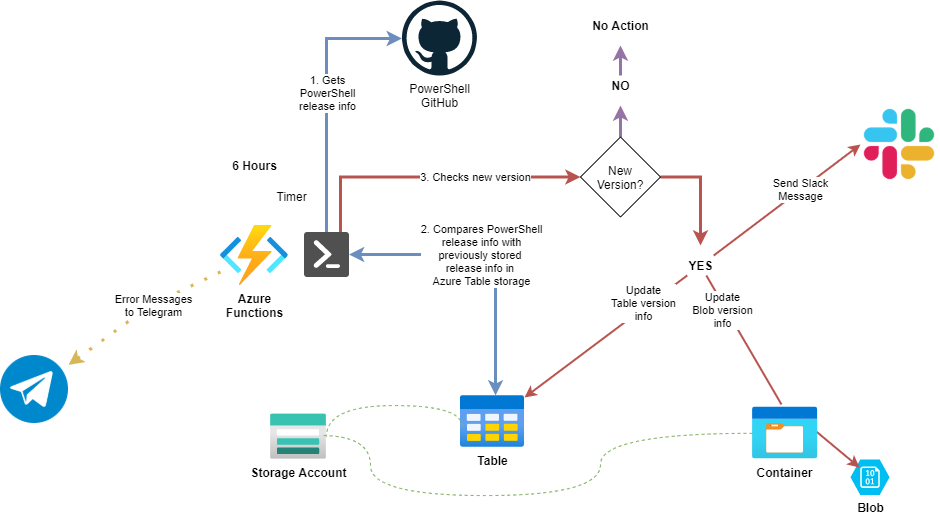

The diagram above was exported from draw.io. Its source (the exported page's mxGraphModel, read from the mxfile embedded in the PNG):
<mxGraphModel dx="1824" dy="1053" grid="1" gridSize="10" guides="1" tooltips="1" connect="1" arrows="1" fold="1" page="1" pageScale="1" pageWidth="1100" pageHeight="850" math="0" shadow="0">
  <root>
    <mxCell id="0" />
    <mxCell id="1" parent="0" />
    <mxCell id="A71EcE1GB-DZ9OoBeQwP-1" value="&lt;div&gt;PowerShell&lt;/div&gt;&lt;div&gt;GitHub&lt;br&gt;&lt;/div&gt;" style="dashed=0;outlineConnect=0;html=1;align=center;labelPosition=center;verticalLabelPosition=bottom;verticalAlign=top;shape=mxgraph.weblogos.github" parent="1" vertex="1">
      <mxGeometry x="461.44" y="35" width="75" height="75" as="geometry" />
    </mxCell>
    <mxCell id="A71EcE1GB-DZ9OoBeQwP-31" style="edgeStyle=none;rounded=0;orthogonalLoop=1;jettySize=auto;html=1;startArrow=none;startFill=0;strokeWidth=3;fillColor=#fff2cc;strokeColor=#d6b656;dashed=1;dashPattern=1 4;" parent="1" source="A71EcE1GB-DZ9OoBeQwP-2" target="A71EcE1GB-DZ9OoBeQwP-13" edge="1">
      <mxGeometry relative="1" as="geometry">
        <Array as="points">
          <mxPoint x="210" y="340" />
        </Array>
      </mxGeometry>
    </mxCell>
    <mxCell id="A71EcE1GB-DZ9OoBeQwP-32" value="Error Messages&lt;br&gt;to Telegram" style="edgeLabel;html=1;align=center;verticalAlign=middle;resizable=0;points=[];" parent="A71EcE1GB-DZ9OoBeQwP-31" vertex="1" connectable="0">
      <mxGeometry x="-0.1612" relative="1" as="geometry">
        <mxPoint as="offset" />
      </mxGeometry>
    </mxCell>
    <mxCell id="A71EcE1GB-DZ9OoBeQwP-2" value="&lt;div&gt;&lt;b&gt;Azure&lt;/b&gt;&lt;/div&gt;&lt;div&gt;&lt;b&gt;Functions&lt;br&gt;&lt;/b&gt;&lt;/div&gt;" style="aspect=fixed;html=1;points=[];align=center;image;fontSize=12;image=img/lib/azure2/compute/Function_Apps.svg;" parent="1" vertex="1">
      <mxGeometry x="280" y="260" width="68" height="60" as="geometry" />
    </mxCell>
    <mxCell id="A71EcE1GB-DZ9OoBeQwP-14" style="edgeStyle=orthogonalEdgeStyle;rounded=0;orthogonalLoop=1;jettySize=auto;html=1;fillColor=#dae8fc;strokeColor=#6c8ebf;strokeWidth=3;" parent="1" source="A71EcE1GB-DZ9OoBeQwP-3" target="A71EcE1GB-DZ9OoBeQwP-1" edge="1">
      <mxGeometry relative="1" as="geometry">
        <Array as="points">
          <mxPoint x="386" y="73" />
        </Array>
      </mxGeometry>
    </mxCell>
    <mxCell id="A71EcE1GB-DZ9OoBeQwP-17" value="&lt;div&gt;1. Gets&lt;/div&gt;&lt;div&gt;PowerShell&lt;br&gt;release info&lt;br&gt;&lt;/div&gt;" style="edgeLabel;html=1;align=center;verticalAlign=middle;resizable=0;points=[];" parent="A71EcE1GB-DZ9OoBeQwP-14" vertex="1" connectable="0">
      <mxGeometry x="0.042" relative="1" as="geometry">
        <mxPoint y="1" as="offset" />
      </mxGeometry>
    </mxCell>
    <mxCell id="A71EcE1GB-DZ9OoBeQwP-15" style="edgeStyle=orthogonalEdgeStyle;rounded=0;orthogonalLoop=1;jettySize=auto;html=1;entryX=0.542;entryY=-0.002;entryDx=0;entryDy=0;entryPerimeter=0;strokeWidth=3;fillColor=#dae8fc;strokeColor=#6c8ebf;startArrow=classic;startFill=1;" parent="1" source="A71EcE1GB-DZ9OoBeQwP-3" target="w1HzhkIiSFsD6uO3MN16-2" edge="1">
      <mxGeometry relative="1" as="geometry">
        <Array as="points">
          <mxPoint x="555" y="289" />
          <mxPoint x="555" y="430" />
        </Array>
      </mxGeometry>
    </mxCell>
    <mxCell id="A71EcE1GB-DZ9OoBeQwP-18" value="2. Compares PowerShell&lt;br&gt;release info with&lt;br&gt;previously stored &lt;br&gt;release info in &lt;br&gt;Azure Table storage" style="edgeLabel;html=1;align=center;verticalAlign=middle;resizable=0;points=[];" parent="A71EcE1GB-DZ9OoBeQwP-15" vertex="1" connectable="0">
      <mxGeometry x="-0.0826" relative="1" as="geometry">
        <mxPoint as="offset" />
      </mxGeometry>
    </mxCell>
    <mxCell id="A71EcE1GB-DZ9OoBeQwP-20" style="edgeStyle=orthogonalEdgeStyle;rounded=0;orthogonalLoop=1;jettySize=auto;html=1;entryX=0;entryY=0.5;entryDx=0;entryDy=0;startArrow=none;startFill=0;strokeWidth=3;fillColor=#f8cecc;strokeColor=#b85450;" parent="1" source="A71EcE1GB-DZ9OoBeQwP-3" target="A71EcE1GB-DZ9OoBeQwP-19" edge="1">
      <mxGeometry relative="1" as="geometry">
        <Array as="points">
          <mxPoint x="400" y="212" />
        </Array>
      </mxGeometry>
    </mxCell>
    <mxCell id="A71EcE1GB-DZ9OoBeQwP-33" value="3. Checks new version" style="edgeLabel;html=1;align=center;verticalAlign=middle;resizable=0;points=[];" parent="A71EcE1GB-DZ9OoBeQwP-20" vertex="1" connectable="0">
      <mxGeometry x="0.2814" y="1" relative="1" as="geometry">
        <mxPoint y="1" as="offset" />
      </mxGeometry>
    </mxCell>
    <mxCell id="A71EcE1GB-DZ9OoBeQwP-3" value="" style="pointerEvents=1;shadow=0;dashed=0;html=1;strokeColor=none;fillColor=#505050;labelPosition=center;verticalLabelPosition=bottom;verticalAlign=top;outlineConnect=0;align=center;shape=mxgraph.office.concepts.powershell;" parent="1" vertex="1">
      <mxGeometry x="363.5" y="266.5" width="45" height="45" as="geometry" />
    </mxCell>
    <mxCell id="A71EcE1GB-DZ9OoBeQwP-5" value="Timer" style="shape=image;verticalLabelPosition=middle;labelBackgroundColor=#ffffff;verticalAlign=middle;aspect=fixed;imageAspect=0;image=https://docs.microsoft.com/en-us/learn/achievements/execute-azure-function-with-triggers.svg;labelPosition=right;align=left;" parent="1" vertex="1">
      <mxGeometry x="293.5" y="210" width="41" height="41" as="geometry" />
    </mxCell>
    <mxCell id="A71EcE1GB-DZ9OoBeQwP-6" value="&lt;b&gt;Storage Account&lt;/b&gt;" style="aspect=fixed;html=1;points=[];align=center;image;fontSize=12;image=img/lib/azure2/storage/Storage_Accounts.svg;" parent="1" vertex="1">
      <mxGeometry x="330.003698630137" y="448.6071428571429" width="56.22448979591838" height="44.9795918367347" as="geometry" />
    </mxCell>
    <mxCell id="A71EcE1GB-DZ9OoBeQwP-8" value="&lt;b&gt;Blob&lt;/b&gt;" style="verticalLabelPosition=bottom;html=1;verticalAlign=top;align=center;strokeColor=none;fillColor=#00BEF2;shape=mxgraph.azure.storage_blob;" parent="1" vertex="1">
      <mxGeometry x="909.9950684931506" y="494.06000000000006" width="39.041095890410965" height="35.357142857142854" as="geometry" />
    </mxCell>
    <mxCell id="A71EcE1GB-DZ9OoBeQwP-12" value="" style="shape=image;html=1;verticalAlign=top;verticalLabelPosition=bottom;labelBackgroundColor=#ffffff;imageAspect=0;aspect=fixed;image=https://cdn4.iconfinder.com/data/icons/logos-and-brands/512/306_Slack_logo-128.png" parent="1" vertex="1">
      <mxGeometry x="920" y="140" width="78" height="78" as="geometry" />
    </mxCell>
    <mxCell id="A71EcE1GB-DZ9OoBeQwP-13" value="" style="shape=image;html=1;verticalAlign=top;verticalLabelPosition=bottom;labelBackgroundColor=#ffffff;imageAspect=0;aspect=fixed;image=https://cdn3.iconfinder.com/data/icons/popular-services-brands-vol-2/512/telegram-128.png" parent="1" vertex="1">
      <mxGeometry x="60" y="390" width="68" height="68" as="geometry" />
    </mxCell>
    <mxCell id="A71EcE1GB-DZ9OoBeQwP-16" value="&lt;b&gt;6 Hours&lt;/b&gt;" style="text;html=1;align=center;verticalAlign=middle;resizable=0;points=[];autosize=1;strokeColor=none;" parent="1" vertex="1">
      <mxGeometry x="284" y="190" width="60" height="20" as="geometry" />
    </mxCell>
    <mxCell id="A71EcE1GB-DZ9OoBeQwP-21" style="edgeStyle=orthogonalEdgeStyle;rounded=0;orthogonalLoop=1;jettySize=auto;html=1;startArrow=none;startFill=0;strokeWidth=3;fillColor=#e1d5e7;strokeColor=#9673a6;" parent="1" source="A71EcE1GB-DZ9OoBeQwP-19" edge="1">
      <mxGeometry relative="1" as="geometry">
        <mxPoint x="680" y="140" as="targetPoint" />
      </mxGeometry>
    </mxCell>
    <mxCell id="A71EcE1GB-DZ9OoBeQwP-25" style="edgeStyle=orthogonalEdgeStyle;rounded=0;orthogonalLoop=1;jettySize=auto;html=1;startArrow=none;startFill=0;strokeWidth=3;fillColor=#f8cecc;strokeColor=#b85450;" parent="1" source="A71EcE1GB-DZ9OoBeQwP-19" edge="1">
      <mxGeometry relative="1" as="geometry">
        <mxPoint x="760" y="280" as="targetPoint" />
      </mxGeometry>
    </mxCell>
    <mxCell id="A71EcE1GB-DZ9OoBeQwP-19" value="&lt;div&gt;New&lt;/div&gt;&lt;div&gt;Version?&lt;br&gt;&lt;/div&gt;" style="rhombus;whiteSpace=wrap;html=1;" parent="1" vertex="1">
      <mxGeometry x="640" y="171.5" width="80" height="80" as="geometry" />
    </mxCell>
    <mxCell id="A71EcE1GB-DZ9OoBeQwP-23" style="edgeStyle=orthogonalEdgeStyle;rounded=0;orthogonalLoop=1;jettySize=auto;html=1;startArrow=none;startFill=0;strokeWidth=3;fillColor=#e1d5e7;strokeColor=#9673a6;" parent="1" source="A71EcE1GB-DZ9OoBeQwP-22" edge="1">
      <mxGeometry relative="1" as="geometry">
        <mxPoint x="680" y="80" as="targetPoint" />
      </mxGeometry>
    </mxCell>
    <mxCell id="A71EcE1GB-DZ9OoBeQwP-22" value="&lt;b&gt;NO&lt;/b&gt;" style="text;html=1;align=center;verticalAlign=middle;resizable=0;points=[];autosize=1;strokeColor=none;" parent="1" vertex="1">
      <mxGeometry x="665" y="110" width="30" height="20" as="geometry" />
    </mxCell>
    <mxCell id="A71EcE1GB-DZ9OoBeQwP-24" value="&lt;b&gt;No Action&lt;/b&gt;" style="text;html=1;align=center;verticalAlign=middle;resizable=0;points=[];autosize=1;strokeColor=none;" parent="1" vertex="1">
      <mxGeometry x="645" y="50" width="70" height="20" as="geometry" />
    </mxCell>
    <mxCell id="A71EcE1GB-DZ9OoBeQwP-27" style="rounded=0;orthogonalLoop=1;jettySize=auto;html=1;startArrow=none;startFill=0;strokeWidth=2;fillColor=#f8cecc;strokeColor=#b85450;exitX=0.986;exitY=0.466;exitDx=0;exitDy=0;exitPerimeter=0;" parent="1" source="A71EcE1GB-DZ9OoBeQwP-7" edge="1">
      <mxGeometry relative="1" as="geometry">
        <mxPoint x="919" y="502" as="targetPoint" />
      </mxGeometry>
    </mxCell>
    <mxCell id="A71EcE1GB-DZ9OoBeQwP-29" style="edgeStyle=none;rounded=0;orthogonalLoop=1;jettySize=auto;html=1;entryX=0;entryY=0.5;entryDx=0;entryDy=0;startArrow=none;startFill=0;strokeWidth=2;fillColor=#f8cecc;strokeColor=#b85450;" parent="1" source="A71EcE1GB-DZ9OoBeQwP-26" target="A71EcE1GB-DZ9OoBeQwP-12" edge="1">
      <mxGeometry relative="1" as="geometry" />
    </mxCell>
    <mxCell id="A71EcE1GB-DZ9OoBeQwP-30" value="Send Slack&lt;br&gt;Message" style="edgeLabel;html=1;align=center;verticalAlign=middle;resizable=0;points=[];" parent="A71EcE1GB-DZ9OoBeQwP-29" vertex="1" connectable="0">
      <mxGeometry x="0.1929" y="1" relative="1" as="geometry">
        <mxPoint as="offset" />
      </mxGeometry>
    </mxCell>
    <mxCell id="A71EcE1GB-DZ9OoBeQwP-26" value="&lt;b&gt;YES&lt;/b&gt;" style="text;html=1;align=center;verticalAlign=middle;resizable=0;points=[];autosize=1;strokeColor=none;" parent="1" vertex="1">
      <mxGeometry x="740" y="290" width="40" height="20" as="geometry" />
    </mxCell>
    <mxCell id="w1HzhkIiSFsD6uO3MN16-2" value="&lt;b&gt;Table&lt;/b&gt;" style="aspect=fixed;html=1;points=[];align=center;image;fontSize=12;image=img/lib/azure2/general/Table.svg;" vertex="1" parent="1">
      <mxGeometry x="520" y="430.00000000000006" width="64" height="52" as="geometry" />
    </mxCell>
    <mxCell id="w1HzhkIiSFsD6uO3MN16-4" style="edgeStyle=orthogonalEdgeStyle;rounded=0;orthogonalLoop=1;jettySize=auto;html=1;startArrow=none;startFill=0;endArrow=none;endFill=0;strokeWidth=1;dashed=1;fillColor=#d5e8d4;strokeColor=#82b366;exitX=0.021;exitY=0.593;exitDx=0;exitDy=0;exitPerimeter=0;curved=1;" edge="1" parent="1" source="w1HzhkIiSFsD6uO3MN16-2">
      <mxGeometry x="-223.14999999999998" y="112.86" as="geometry">
        <mxPoint x="521.85" y="510.00203706741047" as="sourcePoint" />
        <mxPoint x="386" y="471" as="targetPoint" />
        <Array as="points">
          <mxPoint x="521" y="440" />
          <mxPoint x="386" y="440" />
        </Array>
      </mxGeometry>
    </mxCell>
    <mxCell id="A71EcE1GB-DZ9OoBeQwP-7" value="&lt;div&gt;&lt;b&gt;Container&lt;/b&gt;&lt;/div&gt;" style="aspect=fixed;html=1;points=[];align=center;image;fontSize=12;image=img/lib/azure2/general/Storage_Container.svg;" parent="1" vertex="1">
      <mxGeometry x="812.1247945205479" y="441.58857142857164" width="64.58319727891158" height="52.47619047619049" as="geometry" />
    </mxCell>
    <mxCell id="w1HzhkIiSFsD6uO3MN16-5" value="" style="rounded=0;orthogonalLoop=1;jettySize=auto;html=1;startArrow=none;startFill=0;strokeWidth=2;fillColor=#f8cecc;strokeColor=#b85450;endArrow=none;" edge="1" parent="1" source="A71EcE1GB-DZ9OoBeQwP-26">
      <mxGeometry relative="1" as="geometry">
        <mxPoint x="765.110980257848" y="310" as="sourcePoint" />
        <mxPoint x="841" y="439" as="targetPoint" />
      </mxGeometry>
    </mxCell>
    <mxCell id="w1HzhkIiSFsD6uO3MN16-6" value="Update&lt;br&gt;Blob version&lt;br&gt;info" style="edgeLabel;html=1;align=center;verticalAlign=middle;resizable=0;points=[];" vertex="1" connectable="0" parent="w1HzhkIiSFsD6uO3MN16-5">
      <mxGeometry x="-0.4921" y="-4" relative="1" as="geometry">
        <mxPoint as="offset" />
      </mxGeometry>
    </mxCell>
    <mxCell id="w1HzhkIiSFsD6uO3MN16-7" style="edgeStyle=orthogonalEdgeStyle;rounded=0;orthogonalLoop=1;jettySize=auto;html=1;startArrow=none;startFill=0;endArrow=none;endFill=0;strokeWidth=1;dashed=1;fillColor=#d5e8d4;strokeColor=#82b366;curved=1;" edge="1" parent="1" source="A71EcE1GB-DZ9OoBeQwP-7">
      <mxGeometry x="-213.14999999999998" y="122.86" as="geometry">
        <mxPoint x="472.7840000000001" y="482.42600000000016" as="sourcePoint" />
        <mxPoint x="380" y="470" as="targetPoint" />
        <Array as="points">
          <mxPoint x="660" y="468" />
          <mxPoint x="660" y="530" />
          <mxPoint x="430" y="530" />
          <mxPoint x="430" y="470" />
        </Array>
      </mxGeometry>
    </mxCell>
    <mxCell id="w1HzhkIiSFsD6uO3MN16-9" value="" style="rounded=0;orthogonalLoop=1;jettySize=auto;html=1;startArrow=none;startFill=0;strokeWidth=2;fillColor=#f8cecc;strokeColor=#b85450;endArrow=classic;endFill=1;" edge="1" parent="1" source="A71EcE1GB-DZ9OoBeQwP-26" target="w1HzhkIiSFsD6uO3MN16-2">
      <mxGeometry relative="1" as="geometry">
        <mxPoint x="639.9989152803686" y="329.19" as="sourcePoint" />
        <mxPoint x="715.3372332960579" y="457.99733333333364" as="targetPoint" />
      </mxGeometry>
    </mxCell>
    <mxCell id="w1HzhkIiSFsD6uO3MN16-10" value="Update&lt;br&gt;Table version&lt;br&gt;info" style="edgeLabel;html=1;align=center;verticalAlign=middle;resizable=0;points=[];" vertex="1" connectable="0" parent="w1HzhkIiSFsD6uO3MN16-9">
      <mxGeometry x="-0.4921" y="-4" relative="1" as="geometry">
        <mxPoint as="offset" />
      </mxGeometry>
    </mxCell>
  </root>
</mxGraphModel>